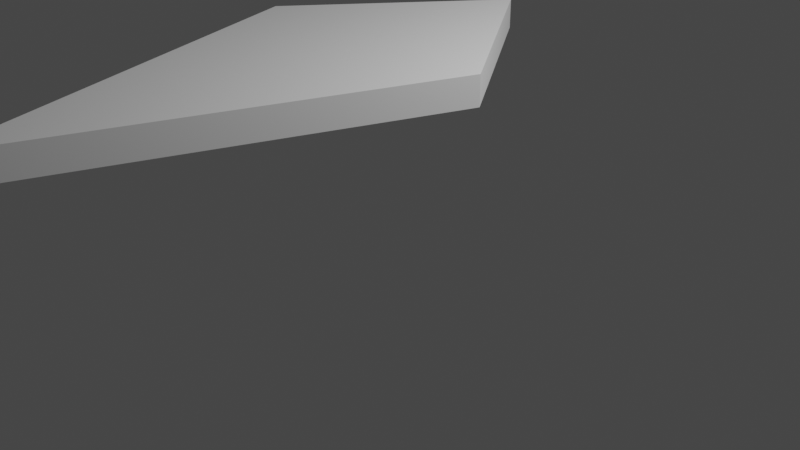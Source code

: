 # Source: 9s.blend  (saved by Blender 2.82.7; exported with 4.5.12 LTS)
import bpy
from mathutils import Matrix  # noqa: F401  (used for matrix-valued properties, if any)

bpy.ops.wm.read_factory_settings(use_empty=True)
scene = bpy.context.scene
scene.name = 'Scene'

# ---- collections
col_collection = bpy.data.collections.new('Collection'); scene.collection.children.link(col_collection)

# ---- materials (node trees are filled in below, after node groups)
mat_material = bpy.data.materials.new('Material')
mat_material.alpha_threshold = 0.0
mat_material.use_transparent_shadow = False
mat_material.line_color = (0.0, 0.0, 0.0, 1.0)

# ---- material node trees
mat_material.use_nodes = True; mat_material.node_tree.nodes.clear()
_N = mat_material.node_tree.nodes; _L = mat_material.node_tree.links
n0 = _N.new('ShaderNodeOutputMaterial'); n0.name = 'Material Output'; n0.location = (300, 300)
n1 = _N.new('ShaderNodeBsdfPrincipled'); n1.name = 'Principled BSDF'; n1.location = (10, 300)
n1.distribution = 'GGX'
n1.subsurface_method = 'BURLEY'
n1.inputs[2].default_value = 0.4
n1.inputs[3].default_value = 1.45
n1.inputs[27].default_value = (0.0, 0.0, 0.0, 1.0)
n1.inputs[28].default_value = 1.0
_L.new(n1.outputs[0], n0.inputs[0])
n0.is_active_output = True

# ---- world
world_world = bpy.data.worlds.new('World'); scene.world = world_world
world_world.use_nodes = True; world_world.node_tree.nodes.clear()
_N = world_world.node_tree.nodes; _L = world_world.node_tree.links
n0 = _N.new('ShaderNodeOutputWorld'); n0.name = 'World Output'; n0.location = (300, 300)
n1 = _N.new('ShaderNodeBackground'); n1.name = 'Background'; n1.location = (10, 300)
n1.inputs[0].default_value = (0.05088, 0.05088, 0.05088, 1.0)
_L.new(n1.outputs[0], n0.inputs[0])
n0.is_active_output = True
world_world.color = (0.05088, 0.05088, 0.05088)
world_world.use_sun_shadow = False
world_world.sun_shadow_jitter_overblur = 0.0

# ---- cameras
cam_camera = bpy.data.cameras.new('Camera')
cam_camera.clip_end = 100.0
cam_camera.ortho_scale = 7.314

# ---- lights
light_light = bpy.data.lights.new('Light', 'POINT')
light_light.transmission_factor = 0.0
light_light.energy = 1000.0
light_light.shadow_soft_size = 0.1
light_light.shadow_maximum_resolution = 0.006
light_light.use_absolute_resolution = True

# ---- meshes
me_cube = bpy.data.meshes.new('Cube')
me_cube.from_pydata([(1.414, -0.4028, 1.976), (1.414, -0.4028, 1.683), (-0.02095, -4.425, 1.976), (-0.02095, -4.425, 1.683), (0.02095, 1.544, 1.976), (0.02095, 1.544, 1.683), (-1.414, -0.3609, 1.976), (-1.414, -0.3609, 1.683)], [], [(3, 2, 6, 7), (4, 5, 7, 6), (2, 3, 1, 0), (5, 4, 0, 1), (0, 4, 6), (0, 6, 2), (1, 7, 5), (1, 3, 7)])
_uv = me_cube.uv_layers.new(name='UVMap')
_uv.uv.foreach_set('vector', [0.375, 0.75, 0.625, 0.75, 0.625, 0.0, 0.375, 0.0, 0.625, 0.25, 0.375, 0.25, 0.375, 0.0, 0.625, 0.0, 0.625, 0.75, 0.375, 0.75, 0.375, 0.5, 0.625, 0.5, 0.375, 0.25, 0.625, 0.25, 0.625, 0.5, 0.375, 0.5, 0.0, 0.0, 0.0, 0.0, 0.0, 0.0, 0.0, 0.0, 0.0, 0.0, 0.0, 0.0, 0.0, 0.0, 0.0, 0.0, 0.0, 0.0, 0.0, 0.0, 0.0, 0.0, 0.0, 0.0])
me_cube.materials.append(mat_material)
me_cube.use_remesh_preserve_volume = False
me_cube.use_remesh_preserve_attributes = False
me_cube.use_mirror_vertex_groups = False
me_cube.update()

# ---- objects
ob_cube = bpy.data.objects.new('Cube', me_cube)
ob_light = bpy.data.objects.new('Light', light_light)
ob_camera = bpy.data.objects.new('Camera', cam_camera)

# ---- transforms, parenting, visibility, modifiers, constraints
ob_cube.location = (0.0, 0.0, 0.0)
ob_cube.lock_rotations_4d = False
ob_cube.empty_display_type = 'ARROWS'
ob_cube.lineart.crease_threshold = 0.0
ob_light.location = (4.076, 1.005, 5.904)
ob_light.rotation_euler = (0.6503, 0.05522, 1.866)
ob_light.lock_rotations_4d = False
ob_light.empty_display_type = 'ARROWS'
ob_light.color = (0.0, 0.0, 0.0, 0.0)
ob_light.lineart.crease_threshold = 0.0
ob_camera.location = (7.359, -6.926, 4.958)
ob_camera.rotation_euler = (1.109, 0.0, 0.8149)
ob_camera.lock_rotations_4d = False
ob_camera.empty_display_type = 'ARROWS'
ob_camera.color = (0.0, 0.0, 0.0, 0.0)
ob_camera.display_type = 'WIRE'
ob_camera.lineart.crease_threshold = 0.0

# ---- collection membership
col_collection.objects.link(ob_cube)
col_collection.objects.link(ob_light)
col_collection.objects.link(ob_camera)

# ---- scene / render settings (as saved in the file)
scene.camera = ob_camera
scene.frame_start = 1; scene.frame_end = 250; scene.frame_set(1)
scene.render.engine = 'BLENDER_EEVEE_NEXT'
scene.cycles.use_denoising = False
scene.cycles.samples = 128
scene.cycles.sampling_pattern = 'TABULATED_SOBOL'
scene.cycles.use_adaptive_sampling = False
scene.cycles.use_light_tree = False
scene.view_settings.view_transform = 'Filmic'
bpy.context.view_layer.update()
